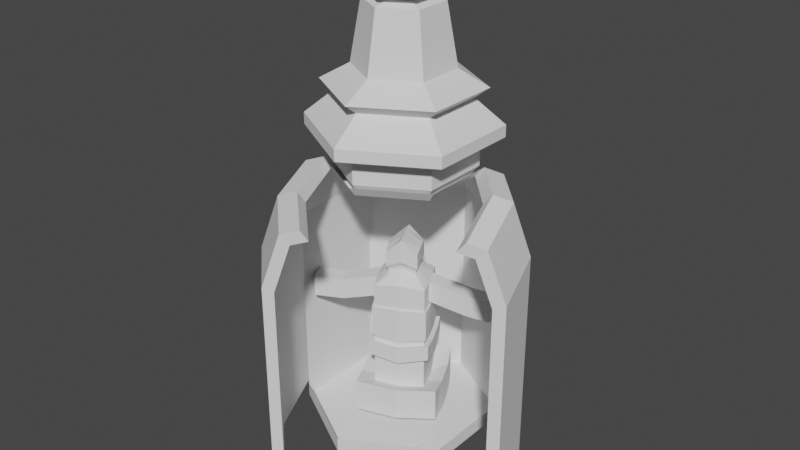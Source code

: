 # Source: minitemplo_aberto.blend  (saved by Blender 3.2.14; exported with 4.5.12 LTS)
import bpy
from mathutils import Matrix  # noqa: F401  (used for matrix-valued properties, if any)

bpy.ops.wm.read_factory_settings(use_empty=True)
scene = bpy.context.scene
scene.name = 'Scene'

# ---- collections
col_collection = bpy.data.collections.new('Collection'); scene.collection.children.link(col_collection)

# ---- world
world_world = bpy.data.worlds.new('World'); scene.world = world_world
world_world.use_nodes = True; world_world.node_tree.nodes.clear()
_N = world_world.node_tree.nodes; _L = world_world.node_tree.links
n0 = _N.new('ShaderNodeOutputWorld'); n0.name = 'World Output'; n0.location = (300, 300)
n1 = _N.new('ShaderNodeBackground'); n1.name = 'Background'; n1.location = (10, 300)
n1.inputs[0].default_value = (0.05088, 0.05088, 0.05088, 1.0)
_L.new(n1.outputs[0], n0.inputs[0])
n0.is_active_output = True
world_world.color = (0.05088, 0.05088, 0.05088)
world_world.use_sun_shadow = False
world_world.sun_shadow_jitter_overblur = 0.0

# ---- meshes
me_cylinder = bpy.data.meshes.new('Cylinder')
me_cylinder.from_pydata([(0.866, 0.5, 1.0), (-0.866, -0.5, 1.0), (0.729, 0.4209, 1.474), (-0.729, -0.4209, 1.474), (-3.145e-09, 0.8417, 1.806), (0.729, 0.4209, 1.806), (0.729, -0.4209, 1.806), (-7.673e-08, -0.8417, 1.806), (-0.729, -0.4209, 1.806), (-0.729, 0.4209, 1.806), (-3.145e-09, 0.8417, 1.912), (0.729, 0.4209, 1.912), (0.729, -0.4209, 1.912), (-7.673e-08, -0.8417, 1.912), (-0.729, -0.4209, 1.912), (-0.729, 0.4209, 1.912), (-8.363e-09, 0.5791, 2.129), (0.5015, 0.2896, 2.129), (0.5015, -0.2896, 2.129), (-5.899e-08, -0.5791, 2.129), (-0.5015, -0.2896, 2.129), (-0.5015, 0.2896, 2.129), (-1.304e-08, 0.3438, 2.914), (0.2977, 0.1719, 2.914), (0.2977, -0.1719, 2.914), (-4.309e-08, -0.3438, 2.914), (-0.2977, -0.1719, 2.914), (-0.2977, 0.1719, 2.914), (-0.5518, 0.3186, 1.536), (-3.587e-09, 0.6372, 1.536), (-5.929e-08, -0.6372, 1.536), (-0.5518, -0.3186, 1.536), (0.5518, 0.3186, 1.536), (0.5518, -0.3186, 1.536), (-0.5518, 0.3186, 1.719), (-5.929e-08, -0.6372, 1.719), (0.5518, 0.3186, 1.719), (-3.587e-09, 0.6372, 1.719), (-0.5518, -0.3186, 1.719), (0.5518, -0.3186, 1.719), (-0.6088, -0.3515, 2.222), (-0.6088, 0.3515, 2.222), (0.6088, -0.3515, 2.222), (-6.887e-08, -0.7029, 2.222), (-7.416e-09, 0.7029, 2.222), (0.6088, 0.3515, 2.222), (-0.3819, -0.2205, 2.37), (0.3819, -0.2205, 2.37), (-7.814e-09, 0.441, 2.37), (-0.3819, 0.2205, 2.37), (-4.637e-08, -0.441, 2.37), (0.3819, 0.2205, 2.37), (0.3645, -0.6313, 1.806), (0.3645, -0.6313, 1.912), (0.2508, -0.4343, 2.129), (0.1489, -0.2578, 2.914), (0.2759, -0.4779, 1.536), (0.2759, -0.4779, 1.719), (0.3044, -0.5272, 2.222), (0.191, -0.3308, 2.37), (0.4076, -0.6064, 1.806), (0.4076, -0.6064, 1.912), (0.2804, -0.4172, 2.129), (0.1665, -0.2477, 2.914), (0.3086, -0.4591, 1.536), (0.3086, -0.4591, 1.719), (0.3404, -0.5064, 2.222), (0.2136, -0.3177, 2.37), (0.2299, -0.5045, 1.536), (0.2299, -0.5045, 1.719), (0.2536, -0.5565, 2.222), (0.1591, -0.3491, 2.37), (0.3037, -0.6664, 1.806), (0.3037, -0.6664, 1.912), (0.209, -0.4585, 2.129), (0.124, -0.2721, 2.914), (-1.304e-08, 0.3438, 3.097), (0.2977, 0.1719, 3.097), (0.2977, -0.1719, 3.097), (-4.309e-08, -0.3438, 3.097), (-0.2977, -0.1719, 3.097), (-0.2977, 0.1719, 3.097), (0.1489, -0.2578, 3.097), (0.1665, -0.2477, 3.097), (0.124, -0.2721, 3.097), (0.02511, 0.1225, 2.956), (0.1697, 0.03901, 2.956), (-0.1194, -0.1279, 2.956), (-0.1194, 0.03901, 2.956), (0.1059, -0.1647, 2.956), (0.09739, -0.1696, 2.956), (0.1697, -0.1279, 2.956), (0.08534, -0.1766, 2.956), (0.02511, -0.2114, 2.956), (0.01255, 0.09808, 3.355), (0.0867, 0.05527, 3.355), (0.0867, -0.03035, 3.355), (0.01255, -0.07315, 3.355), (-0.06159, -0.03035, 3.355), (-0.06159, 0.05527, 3.355), (0.04963, -0.05175, 3.355), (0.05401, -0.04922, 3.355), (0.04345, -0.05532, 3.355), (-0.0005964, -0.2447, 3.226), (-0.2284, -0.1131, 3.226), (-0.0005964, 0.2815, 3.226), (0.2272, 0.1499, 3.226), (0.1268, -0.1711, 3.226), (0.1133, -0.1789, 3.226), (-0.2284, 0.1499, 3.226), (0.2272, -0.1131, 3.226), (0.09434, -0.1899, 3.226), (0.02913, 0.2511, 3.016), (-0.2321, -0.2015, 3.016), (0.1752, -0.268, 3.016), (0.02913, -0.3523, 3.016), (0.2904, 0.1002, 3.016), (-0.2321, 0.1002, 3.016), (0.1598, -0.2769, 3.016), (0.2904, -0.2015, 3.016), (0.138, -0.2894, 3.016), (0.729, 0.3705, 1.806), (0.729, 0.3705, 1.912), (0.5015, 0.2549, 2.129), (0.2977, 0.1513, 2.914), (0.5518, 0.2805, 1.536), (0.5518, 0.2805, 1.719), (0.6088, 0.3094, 2.222), (0.3819, 0.1941, 2.37), (0.1697, 0.02903, 2.956), (-0.729, 0.3766, 1.806), (-0.729, 0.3766, 1.912), (-0.5015, 0.2591, 2.129), (-0.2977, 0.1538, 2.914), (-0.5518, 0.2851, 1.536), (-0.5518, 0.2851, 1.719), (-0.6088, 0.3145, 2.222), (-0.3819, 0.1973, 2.37), (-0.1194, 0.03024, 2.956), (-0.5871, -0.339, 1.523), (0.5871, -0.339, 1.523), (-6.276e-08, -0.6779, 1.523), (0.5871, 0.339, 1.523), (0.2926, -0.5106, 1.526), (0.3283, -0.4884, 1.523), (0.2446, -0.5367, 1.523), (0.5871, 0.2984, 1.523), (-0.681, -0.4486, 1.806), (-0.681, -0.4486, 1.912), (-0.4685, -0.3086, 2.129), (-0.2781, -0.1832, 2.914), (-0.5155, -0.3396, 1.536), (-0.5155, -0.3396, 1.719), (-0.5687, -0.3746, 2.222), (-0.3568, -0.235, 2.37), (-0.1099, -0.1334, 2.956), (-0.5484, -0.3613, 1.523), (-0.007654, 0.9006, -0.834), (-0.007654, 0.9006, 0.9628), (0.7704, 0.4514, -0.834), (0.7704, 0.4514, 0.9628), (0.7704, -0.447, -0.834), (-0.007654, -0.8962, -0.834), (-0.7857, -0.447, -0.834), (-0.7857, -0.447, 0.9628), (-0.7857, 0.4514, -0.834), (-0.7857, 0.4514, 0.9628), (-0.007654, 0.7584, 1.389), (0.6472, 0.3803, 1.389), (-0.6625, -0.3759, 1.389), (-0.6625, 0.3803, 1.389), (-0.5034, 0.2884, 1.444), (-0.007654, 0.5747, 1.444), (-0.007654, -0.5703, 1.444), (-0.5034, -0.284, 1.444), (0.4881, 0.2884, 1.444), (0.4881, -0.284, 1.444), (0.3772, -0.6813, -0.8377), (0.2402, -0.4271, 1.444), (0.4274, -0.645, -0.834), (0.2696, -0.4102, 1.444), (0.3165, -0.709, -0.834), (0.1989, -0.451, 1.444), (0.7704, 0.3977, -0.834), (0.4881, 0.2542, 1.444), (-0.7857, 0.4042, -0.834), (-0.7857, 0.4042, 0.9628), (-0.6625, 0.3406, 1.389), (-0.5034, 0.2584, 1.444), (-0.007654, 0.6112, 1.433), (-0.5351, -0.3023, 1.433), (0.5198, -0.3023, 1.433), (-0.5351, 0.3067, 1.433), (-0.007654, -0.6068, 1.433), (0.5198, 0.3067, 1.433), (0.2552, -0.4565, 1.435), (0.2873, -0.4365, 1.433), (0.2121, -0.4799, 1.433), (0.5198, 0.2703, 1.433), (-0.5351, 0.2747, 1.433), (-0.007654, 0.9006, -0.7926), (0.7704, 0.4514, -0.7926), (-0.7857, -0.447, -0.7926), (-0.7857, 0.4514, -0.7926), (-0.7857, 0.4042, -0.7926), (-0.7345, -0.4766, -0.834), (-0.4708, -0.3029, 1.444), (-0.5004, -0.3223, 1.433), (1.431, -0.5006, 0.8924), (-0.08657, -1.596, 0.9857), (1.293, -0.5797, 1.366), (0.05051, -1.516, 1.46), (0.1924, -1.435, 1.509), (1.152, -0.6616, 1.416), (1.431, -0.5006, -1.061), (-0.08657, -1.596, -0.9682), (1.335, -0.5492, 0.8552), (-0.006218, -1.543, 0.9484), (1.212, -0.6203, 1.281), (0.1169, -1.471, 1.374), (0.2444, -1.398, 1.419), (1.084, -0.6939, 1.325), (1.335, -0.5492, -0.9002), (-0.006218, -1.543, -0.8069), (0.9145, -0.1252, 1.46), (0.9819, -0.09292, 1.55), (1.261, 0.06813, 1.027), (1.124, -0.01101, 1.501), (1.165, 0.01952, 0.9898), (1.165, 0.01952, -0.7655), (1.261, 0.06813, -0.9268), (1.042, -0.05158, 1.416), (-0.5723, -1.127, 0.9848), (-0.4352, -1.048, 1.459), (-0.3688, -1.003, 1.373), (-0.2413, -0.9297, 1.418), (-0.4919, -1.074, 0.9475), (-0.2933, -0.9663, 1.508), (-0.4919, -1.074, -0.8078), (-0.5723, -1.127, -0.9691), (-0.007654, 0.9006, -0.9622), (0.7704, 0.4514, -0.9622), (0.7704, -0.447, -0.9622), (-0.007654, -0.8962, -0.9622), (-0.7857, -0.447, -0.9622), (-0.7857, 0.4514, -0.9622), (0.3772, -0.6813, -0.9659), (0.4274, -0.645, -0.9622), (0.3165, -0.709, -0.9622), (0.7704, 0.3977, -0.9622), (-0.7857, 0.4042, -0.9622), (-0.7345, -0.4766, -0.9622)], [], [(229, 228, 216, 222), (30, 151, 206, 173), (234, 236, 217, 219), (68, 30, 173, 182), (37, 34, 9, 4), (32, 125, 184, 175), (130, 8, 14, 131), (152, 35, 7, 147), (126, 36, 5, 121), (135, 38, 8, 130), (65, 39, 6, 60), (36, 37, 4, 5), (10, 15, 21, 16), (60, 6, 12, 61), (5, 4, 10, 11), (4, 9, 15, 10), (147, 7, 13, 148), (121, 5, 11, 122), (137, 46, 26, 133), (148, 13, 19, 149), (122, 11, 17, 123), (131, 14, 20, 132), (61, 12, 18, 62), (11, 10, 16, 17), (116, 112, 76, 77), (67, 47, 24, 63), (51, 48, 22, 23), (48, 49, 27, 22), (154, 50, 25, 150), (128, 51, 23, 124), (29, 32, 175, 172), (227, 226, 208, 210), (144, 140, 191, 196), (32, 29, 37, 36), (64, 33, 39, 65), (134, 31, 38, 135), (125, 32, 36, 126), (151, 30, 35, 152), (29, 28, 34, 37), (123, 17, 45, 127), (149, 19, 43, 153), (16, 21, 41, 44), (17, 16, 44, 45), (62, 18, 42, 66), (132, 20, 40, 136), (127, 45, 51, 128), (153, 43, 50, 154), (44, 41, 49, 48), (45, 44, 48, 51), (66, 42, 47, 67), (136, 40, 46, 137), (70, 58, 59, 71), (74, 54, 58, 70), (68, 56, 57, 69), (33, 64, 180, 176), (71, 59, 55, 75), (73, 53, 54, 74), (72, 52, 53, 73), (69, 57, 52, 72), (58, 66, 67, 59), (54, 62, 66, 58), (56, 64, 65, 57), (146, 142, 194, 198), (59, 67, 63, 55), (53, 61, 62, 54), (52, 60, 61, 53), (57, 65, 60, 52), (35, 69, 72, 7), (7, 72, 73, 13), (13, 73, 74, 19), (50, 71, 75, 25), (235, 234, 219, 220), (30, 68, 69, 35), (19, 74, 70, 43), (43, 70, 71, 50), (104, 103, 97, 98), (117, 113, 80, 81), (118, 114, 83, 82), (119, 116, 77, 78), (120, 118, 82, 84), (112, 117, 81, 76), (114, 119, 78, 83), (113, 115, 79, 80), (115, 120, 84, 79), (25, 75, 92, 93), (150, 25, 93, 155), (63, 24, 91, 89), (22, 27, 88, 85), (75, 55, 90, 92), (124, 23, 86, 129), (55, 63, 89, 90), (133, 26, 87, 138), (23, 22, 85, 86), (95, 94, 99, 98, 97, 102, 100, 101, 96), (106, 105, 94, 95), (108, 107, 101, 100), (109, 104, 98, 99), (110, 106, 95, 96), (103, 111, 102, 97), (105, 109, 99, 94), (107, 110, 96, 101), (111, 108, 100, 102), (84, 82, 108, 111), (83, 78, 110, 107), (76, 81, 109, 105), (79, 84, 111, 103), (78, 77, 106, 110), (81, 80, 104, 109), (82, 83, 107, 108), (77, 76, 105, 106), (80, 79, 103, 104), (93, 92, 120, 115), (87, 155, 93, 115, 113), (89, 91, 119, 114), (85, 88, 117, 112), (92, 90, 118, 120), (91, 129, 86, 116, 119), (90, 89, 114, 118), (88, 138, 87, 113, 117), (86, 85, 112, 116), (120, 118, 114, 119, 116, 112, 117, 113, 115), (24, 124, 129, 91), (42, 127, 128, 47), (18, 123, 127, 42), (33, 125, 126, 39), (56, 68, 182, 178), (47, 128, 124, 24), (12, 122, 123, 18), (6, 121, 122, 12), (39, 126, 121, 6), (27, 133, 138, 88), (41, 136, 137, 49), (21, 132, 136, 41), (28, 134, 135, 34), (15, 131, 132, 21), (49, 137, 133, 27), (34, 135, 130, 9), (9, 130, 131, 15), (224, 225, 213, 221), (139, 156, 207, 190), (31, 134, 188, 174), (145, 143, 195, 197), (64, 56, 178, 180), (156, 141, 193, 207), (143, 144, 196, 195), (26, 150, 155, 87), (40, 153, 154, 46), (20, 149, 153, 40), (31, 151, 152, 38), (141, 145, 197, 193), (46, 154, 150, 26), (14, 148, 149, 20), (8, 147, 148, 14), (38, 152, 147, 8), (200, 158, 160, 201), (186, 164, 169, 187), (204, 186, 166, 203), (203, 166, 158, 200), (163, 185, 250, 244), (160, 158, 167, 168), (158, 166, 170, 167), (194, 189, 172, 175), (196, 191, 176, 180), (199, 190, 174, 188), (198, 194, 175, 184), (207, 193, 173, 206), (189, 192, 171, 172), (197, 195, 178, 182), (195, 196, 180, 178), (193, 197, 182, 173), (191, 198, 184, 176), (192, 199, 188, 171), (202, 164, 186, 204), (166, 186, 187, 170), (170, 187, 199, 192), (167, 170, 192, 189), (187, 169, 190, 199), (168, 167, 189, 194), (163, 202, 204, 185), (165, 203, 200, 157), (185, 204, 203, 165), (157, 200, 201, 159), (190, 207, 206, 174), (134, 28, 171, 188), (232, 233, 211, 209), (125, 33, 176, 184), (151, 31, 174, 206), (140, 146, 198, 191), (28, 29, 172, 171), (208, 214, 222, 216), (213, 210, 218, 221), (210, 208, 216, 218), (209, 211, 219, 217), (211, 212, 220, 219), (215, 209, 217, 223), (237, 235, 220, 212), (226, 230, 214, 208), (231, 224, 221, 218), (236, 238, 223, 217), (225, 227, 210, 213), (239, 232, 209, 215), (230, 229, 222, 214), (233, 237, 212, 211), (238, 239, 215, 223), (228, 231, 218, 216), (160, 168, 231, 228), (142, 2, 227, 225), (168, 194, 224, 231), (228, 226, 0, 160), (194, 142, 225, 224), (2, 0, 226, 227), (201, 160, 228, 229), (236, 232, 239, 238), (3, 139, 237, 233), (232, 236, 164, 1), (164, 202, 238, 236), (139, 190, 235, 237), (1, 3, 233, 232), (190, 169, 234, 235), (169, 164, 236, 234), (2, 142, 194, 168), (2, 168, 160, 0), (190, 139, 3, 169), (1, 164, 169, 3), (226, 228, 229, 230), (240, 241, 249, 242, 247, 246, 248, 243, 251, 244, 250, 245), (159, 183, 249, 241), (205, 163, 244, 251), (177, 181, 248, 246), (161, 179, 247, 242), (157, 159, 241, 240), (179, 177, 246, 247), (183, 161, 242, 249), (165, 157, 240, 245), (162, 205, 251, 243), (185, 165, 245, 250), (181, 162, 243, 248)])
_uv = me_cylinder.uv_layers.new(name='UVMap')
_uv.uv.foreach_set('vector', [0.8431, 0.5518, 0.8431, 0.9907, 0.8431, 0.9907, 0.8431, 0.5518, 0.5, 1.0, 0.3443, 1.0, 0.3476, 1.0, 0.4918, 1.0, 0.323, 1.0, 0.3245, 0.9907, 0.3245, 0.9907, 0.323, 1.0, 0.5694, 1.0, 0.5, 1.0, 0.4918, 1.0, 0.5681, 1.0, -8.941e-08, 1.0, 0.1667, 1.0, 0.1667, 1.0, -8.941e-08, 1.0, 0.8333, 1.0, 0.8234, 1.0, 0.8193, 1.0, 0.8411, 1.0, 0.1754, 1.0, 0.3333, 1.0, 0.3333, 1.0, 0.1754, 1.0, 0.3443, 1.0, 0.5, 1.0, 0.5, 1.0, 0.3443, 1.0, 0.8234, 1.0, 0.8333, 1.0, 0.8333, 1.0, 0.8234, 1.0, 0.1754, 1.0, 0.3333, 1.0, 0.3333, 1.0, 0.1754, 1.0, 0.5932, 1.0, 0.6667, 1.0, 0.6667, 1.0, 0.5932, 1.0, 0.8333, 1.0, 1.0, 1.0, 1.0, 1.0, 0.8333, 1.0, -8.941e-08, 1.0, 0.1667, 1.0, 0.1667, 1.0, -8.941e-08, 1.0, 0.5932, 1.0, 0.6667, 1.0, 0.6667, 1.0, 0.5932, 1.0, 0.8333, 1.0, 1.0, 1.0, 1.0, 1.0, 0.8333, 1.0, -8.941e-08, 1.0, 0.1667, 1.0, 0.1667, 1.0, -8.941e-08, 1.0, 0.3443, 1.0, 0.5, 1.0, 0.5, 1.0, 0.3443, 1.0, 0.8234, 1.0, 0.8333, 1.0, 0.8333, 1.0, 0.8234, 1.0, 0.1754, 1.0, 0.3333, 1.0, 0.3333, 1.0, 0.1754, 1.0, 0.3443, 1.0, 0.5, 1.0, 0.5, 1.0, 0.3443, 1.0, 0.8234, 1.0, 0.8333, 1.0, 0.8333, 1.0, 0.8234, 1.0, 0.1754, 1.0, 0.3333, 1.0, 0.3333, 1.0, 0.1754, 1.0, 0.5932, 1.0, 0.6667, 1.0, 0.6667, 1.0, 0.5932, 1.0, 0.8333, 1.0, 1.0, 1.0, 1.0, 1.0, 0.8333, 1.0, 0.8333, 1.0, 1.0, 1.0, 1.0, 1.0, 0.8333, 1.0, 0.5932, 1.0, 0.6667, 1.0, 0.6667, 1.0, 0.5932, 1.0, 0.8333, 1.0, 1.0, 1.0, 1.0, 1.0, 0.8333, 1.0, -8.941e-08, 1.0, 0.1667, 1.0, 0.1667, 1.0, -8.941e-08, 1.0, 0.3443, 1.0, 0.5, 1.0, 0.5, 1.0, 0.3443, 1.0, 0.8234, 1.0, 0.8333, 1.0, 0.8333, 1.0, 0.8234, 1.0, 1.0, 1.0, 0.8333, 1.0, 0.8411, 1.0, 0.9963, 1.0, 0.0, 0.0, 0.0, 0.0, 0.0, 0.0, 0.0, 0.0, 0.5932, 1.0, 0.6667, 1.0, 0.6609, 1.0, 0.5923, 1.0, 0.8333, 1.0, 1.0, 1.0, 1.0, 1.0, 0.8333, 1.0, 0.5932, 1.0, 0.6667, 1.0, 0.6667, 1.0, 0.5932, 1.0, 0.1754, 1.0, 0.3333, 1.0, 0.3333, 1.0, 0.1754, 1.0, 0.8234, 1.0, 0.8333, 1.0, 0.8333, 1.0, 0.8234, 1.0, 0.3443, 1.0, 0.5, 1.0, 0.5, 1.0, 0.3443, 1.0, -8.941e-08, 1.0, 0.1667, 1.0, 0.1667, 1.0, -8.941e-08, 1.0, 0.8234, 1.0, 0.8333, 1.0, 0.8333, 1.0, 0.8234, 1.0, 0.3443, 1.0, 0.5, 1.0, 0.5, 1.0, 0.3443, 1.0, -8.941e-08, 1.0, 0.1667, 1.0, 0.1667, 1.0, -8.941e-08, 1.0, 0.8333, 1.0, 1.0, 1.0, 1.0, 1.0, 0.8333, 1.0, 0.5932, 1.0, 0.6667, 1.0, 0.6667, 1.0, 0.5932, 1.0, 0.1754, 1.0, 0.3333, 1.0, 0.3333, 1.0, 0.1754, 1.0, 0.8234, 1.0, 0.8333, 1.0, 0.8333, 1.0, 0.8234, 1.0, 0.3443, 1.0, 0.5, 1.0, 0.5, 1.0, 0.3443, 1.0, -8.941e-08, 1.0, 0.1667, 1.0, 0.1667, 1.0, -8.941e-08, 1.0, 0.8333, 1.0, 1.0, 1.0, 1.0, 1.0, 0.8333, 1.0, 0.5932, 1.0, 0.6667, 1.0, 0.6667, 1.0, 0.5932, 1.0, 0.1754, 1.0, 0.3333, 1.0, 0.3333, 1.0, 0.1754, 1.0, 0.5694, 1.0, 0.5833, 1.0, 0.5833, 1.0, 0.5694, 1.0, 0.5694, 1.0, 0.5833, 1.0, 0.5833, 1.0, 0.5694, 1.0, 0.5694, 1.0, 0.5833, 1.0, 0.5833, 1.0, 0.5694, 1.0, 0.6667, 1.0, 0.5932, 1.0, 0.5917, 1.0, 0.6599, 1.0, 0.5694, 1.0, 0.5833, 1.0, 0.5833, 1.0, 0.5694, 1.0, 0.5694, 1.0, 0.5833, 1.0, 0.5833, 1.0, 0.5694, 1.0, 0.5694, 1.0, 0.5833, 1.0, 0.5833, 1.0, 0.5694, 1.0, 0.5694, 1.0, 0.5833, 1.0, 0.5833, 1.0, 0.5694, 1.0, 0.5833, 1.0, 0.5932, 1.0, 0.5932, 1.0, 0.5833, 1.0, 0.5833, 1.0, 0.5932, 1.0, 0.5932, 1.0, 0.5833, 1.0, 0.5833, 1.0, 0.5932, 1.0, 0.5932, 1.0, 0.5833, 1.0, 0.8234, 1.0, 0.8333, 1.0, 0.8401, 1.0, 0.8203, 1.0, 0.5833, 1.0, 0.5932, 1.0, 0.5932, 1.0, 0.5833, 1.0, 0.5833, 1.0, 0.5932, 1.0, 0.5932, 1.0, 0.5833, 1.0, 0.5833, 1.0, 0.5932, 1.0, 0.5932, 1.0, 0.5833, 1.0, 0.5833, 1.0, 0.5932, 1.0, 0.5932, 1.0, 0.5833, 1.0, 0.5, 1.0, 0.5694, 1.0, 0.5694, 1.0, 0.5, 1.0, 0.5, 1.0, 0.5694, 1.0, 0.5694, 1.0, 0.5, 1.0, 0.5, 1.0, 0.5694, 1.0, 0.5694, 1.0, 0.5, 1.0, 0.5, 1.0, 0.5694, 1.0, 0.5694, 1.0, 0.5, 1.0, 0.3268, 1.0, 0.323, 1.0, 0.323, 1.0, 0.3268, 1.0, 0.5, 1.0, 0.5694, 1.0, 0.5694, 1.0, 0.5, 1.0, 0.5, 1.0, 0.5694, 1.0, 0.5694, 1.0, 0.5, 1.0, 0.5, 1.0, 0.5694, 1.0, 0.5694, 1.0, 0.5, 1.0, 0.3333, 1.0, 0.5, 1.0, 0.5, 1.0, 0.3333, 1.0, 0.1667, 1.0, 0.3333, 1.0, 0.3333, 1.0, 0.1667, 1.0, 0.5833, 1.0, 0.5932, 1.0, 0.5932, 1.0, 0.5833, 1.0, 0.6667, 1.0, 0.8333, 1.0, 0.8333, 1.0, 0.6667, 1.0, 0.5694, 1.0, 0.5833, 1.0, 0.5833, 1.0, 0.5694, 1.0, -8.941e-08, 1.0, 0.1667, 1.0, 0.1667, 1.0, -8.941e-08, 1.0, 0.5932, 1.0, 0.6667, 1.0, 0.6667, 1.0, 0.5932, 1.0, 0.3333, 1.0, 0.5, 1.0, 0.5, 1.0, 0.3333, 1.0, 0.5, 1.0, 0.5694, 1.0, 0.5694, 1.0, 0.5, 1.0, 0.5, 1.0, 0.5694, 1.0, 0.5694, 1.0, 0.5, 1.0, 0.3443, 1.0, 0.5, 1.0, 0.5, 1.0, 0.3443, 1.0, 0.5932, 1.0, 0.6667, 1.0, 0.6667, 1.0, 0.5932, 1.0, -8.941e-08, 1.0, 0.1667, 1.0, 0.1667, 1.0, -8.941e-08, 1.0, 0.5694, 1.0, 0.5833, 1.0, 0.5833, 1.0, 0.5694, 1.0, 0.8234, 1.0, 0.8333, 1.0, 0.8333, 1.0, 0.8234, 1.0, 0.5833, 1.0, 0.5932, 1.0, 0.5932, 1.0, 0.5833, 1.0, 0.1754, 1.0, 0.3333, 1.0, 0.3333, 1.0, 0.1754, 1.0, 0.8333, 1.0, 1.0, 1.0, 1.0, 1.0, 0.8333, 1.0, 0.4578, 0.37, 0.25, 0.49, 0.04215, 0.37, 0.04215, 0.13, 0.25, 0.01, 0.3366, 0.06, 0.3539, 0.07, 0.3662, 0.0771, 0.4578, 0.13, 0.8333, 1.0, 1.0, 1.0, 1.0, 1.0, 0.8333, 1.0, 0.5833, 1.0, 0.5932, 1.0, 0.5932, 1.0, 0.5833, 1.0, 0.1667, 1.0, 0.3333, 1.0, 0.3333, 1.0, 0.1667, 1.0, 0.6667, 1.0, 0.8333, 1.0, 0.8333, 1.0, 0.6667, 1.0, 0.5, 1.0, 0.5694, 1.0, 0.5694, 1.0, 0.5, 1.0, -8.941e-08, 1.0, 0.1667, 1.0, 0.1667, 1.0, -8.941e-08, 1.0, 0.5932, 1.0, 0.6667, 1.0, 0.6667, 1.0, 0.5932, 1.0, 0.5694, 1.0, 0.5833, 1.0, 0.5833, 1.0, 0.5694, 1.0, 0.5694, 1.0, 0.5833, 1.0, 0.5833, 1.0, 0.5694, 1.0, 0.5932, 1.0, 0.6667, 1.0, 0.6667, 1.0, 0.5932, 1.0, -8.941e-08, 1.0, 0.1667, 1.0, 0.1667, 1.0, -8.941e-08, 1.0, 0.5, 1.0, 0.5694, 1.0, 0.5694, 1.0, 0.5, 1.0, 0.6667, 1.0, 0.8333, 1.0, 0.8333, 1.0, 0.6667, 1.0, 0.1667, 1.0, 0.3333, 1.0, 0.3333, 1.0, 0.1667, 1.0, 0.5833, 1.0, 0.5932, 1.0, 0.5932, 1.0, 0.5833, 1.0, 0.8333, 1.0, 1.0, 1.0, 1.0, 1.0, 0.8333, 1.0, 0.3333, 1.0, 0.5, 1.0, 0.5, 1.0, 0.3333, 1.0, 0.5, 1.0, 0.5694, 1.0, 0.5694, 1.0, 0.5, 1.0, 0.3333, 1.0, 0.3443, 1.0, 0.5, 1.0, 0.5, 1.0, 0.3333, 1.0, 0.5932, 1.0, 0.6667, 1.0, 0.6667, 1.0, 0.5932, 1.0, -8.941e-08, 1.0, 0.1667, 1.0, 0.1667, 1.0, -8.941e-08, 1.0, 0.5694, 1.0, 0.5833, 1.0, 0.5833, 1.0, 0.5694, 1.0, 0.6667, 1.0, 0.8234, 1.0, 0.8333, 1.0, 0.8333, 1.0, 0.6667, 1.0, 0.5833, 1.0, 0.5932, 1.0, 0.5932, 1.0, 0.5833, 1.0, 0.1667, 1.0, 0.1754, 1.0, 0.3333, 1.0, 0.3333, 1.0, 0.1667, 1.0, 0.8333, 1.0, 1.0, 1.0, 1.0, 1.0, 0.8333, 1.0, 0.0, 0.0, 0.0, 0.0, 0.0, 0.0, 0.0, 0.0, 0.0, 0.0, 0.0, 0.0, 0.0, 0.0, 0.0, 0.0, 0.0, 0.0, 0.6667, 1.0, 0.8234, 1.0, 0.8234, 1.0, 0.6667, 1.0, 0.6667, 1.0, 0.8234, 1.0, 0.8234, 1.0, 0.6667, 1.0, 0.6667, 1.0, 0.8234, 1.0, 0.8234, 1.0, 0.6667, 1.0, 0.6667, 1.0, 0.8234, 1.0, 0.8234, 1.0, 0.6667, 1.0, 0.5833, 1.0, 0.5694, 1.0, 0.5681, 1.0, 0.583, 1.0, 0.6667, 1.0, 0.8234, 1.0, 0.8234, 1.0, 0.6667, 1.0, 0.6667, 1.0, 0.8234, 1.0, 0.8234, 1.0, 0.6667, 1.0, 0.6667, 1.0, 0.8234, 1.0, 0.8234, 1.0, 0.6667, 1.0, 0.6667, 1.0, 0.8234, 1.0, 0.8234, 1.0, 0.6667, 1.0, 0.1667, 1.0, 0.1754, 1.0, 0.1754, 1.0, 0.1667, 1.0, 0.1667, 1.0, 0.1754, 1.0, 0.1754, 1.0, 0.1667, 1.0, 0.1667, 1.0, 0.1754, 1.0, 0.1754, 1.0, 0.1667, 1.0, 0.1667, 1.0, 0.1754, 1.0, 0.1754, 1.0, 0.1667, 1.0, 0.1667, 1.0, 0.1754, 1.0, 0.1754, 1.0, 0.1667, 1.0, 0.1667, 1.0, 0.1754, 1.0, 0.1754, 1.0, 0.1667, 1.0, 0.1667, 1.0, 0.1754, 1.0, 0.1754, 1.0, 0.1667, 1.0, 0.1667, 1.0, 0.1754, 1.0, 0.1754, 1.0, 0.1667, 1.0, 0.8401, 1.0, 0.8333, 1.0, 0.8333, 1.0, 0.8401, 1.0, 0.3333, 1.0, 0.3443, 1.0, 0.347, 1.0, 0.3268, 1.0, 0.3333, 1.0, 0.1754, 1.0, 0.1808, 1.0, 0.3261, 1.0, 0.5694, 1.0, 0.5833, 1.0, 0.5808, 1.0, 0.5688, 1.0, 0.5932, 1.0, 0.5833, 1.0, 0.583, 1.0, 0.5917, 1.0, 0.3443, 1.0, 0.5, 1.0, 0.4927, 1.0, 0.347, 1.0, 0.5833, 1.0, 0.5932, 1.0, 0.5923, 1.0, 0.5808, 1.0, 0.3333, 1.0, 0.3443, 1.0, 0.3443, 1.0, 0.3333, 1.0, 0.3333, 1.0, 0.3443, 1.0, 0.3443, 1.0, 0.3333, 1.0, 0.3333, 1.0, 0.3443, 1.0, 0.3443, 1.0, 0.3333, 1.0, 0.3333, 1.0, 0.3443, 1.0, 0.3443, 1.0, 0.3333, 1.0, 0.5, 1.0, 0.5694, 1.0, 0.5688, 1.0, 0.4927, 1.0, 0.3333, 1.0, 0.3443, 1.0, 0.3443, 1.0, 0.3333, 1.0, 0.3333, 1.0, 0.3443, 1.0, 0.3443, 1.0, 0.3333, 1.0, 0.3333, 1.0, 0.3443, 1.0, 0.3443, 1.0, 0.3333, 1.0, 0.3333, 1.0, 0.3443, 1.0, 0.3443, 1.0, 0.3333, 1.0, 0.9928, 0.5518, 0.9927, 0.9951, 0.8431, 0.9907, 0.8431, 0.5518, 0.1826, 0.9907, 0.3245, 0.9907, 0.323, 1.0, 0.1839, 1.0, 0.1826, 0.5518, 0.1826, 0.9907, 0.1748, 0.9907, 0.1748, 0.5518, 0.1748, 0.5518, 0.1748, 0.9907, 0.009389, 0.9907, 0.009389, 0.5518, 0.3245, 0.5415, 0.1826, 0.5415, 0.1826, 0.5415, 0.3245, 0.5415, 0.8431, 0.9907, 0.9927, 0.9951, 0.9939, 1.0, 0.8446, 1.0, 0.009389, 0.9907, 0.1748, 0.9907, 0.1765, 1.0, 0.01094, 1.0, 0.8401, 1.0, 0.9961, 1.0, 0.9963, 1.0, 0.8411, 1.0, 0.5923, 1.0, 0.6609, 1.0, 0.6599, 1.0, 0.5917, 1.0, 0.1802, 1.0, 0.3268, 1.0, 0.3261, 1.0, 0.1808, 1.0, 0.8203, 1.0, 0.8401, 1.0, 0.8411, 1.0, 0.8193, 1.0, 0.347, 1.0, 0.4927, 1.0, 0.4918, 1.0, 0.3476, 1.0, 0.00717, 1.0, 0.1721, 1.0, 0.1725, 1.0, 0.00797, 1.0, 0.5688, 1.0, 0.5808, 1.0, 0.583, 1.0, 0.5681, 1.0, 0.5808, 1.0, 0.5923, 1.0, 0.5917, 1.0, 0.583, 1.0, 0.4927, 1.0, 0.5688, 1.0, 0.5681, 1.0, 0.4918, 1.0, 0.6609, 1.0, 0.8203, 1.0, 0.8193, 1.0, 0.6599, 1.0, 0.1721, 1.0, 0.1802, 1.0, 0.1808, 1.0, 0.1725, 1.0, 0.3245, 0.5518, 0.3245, 0.9907, 0.1826, 0.9907, 0.1826, 0.5518, 0.1748, 0.9907, 0.1826, 0.9907, 0.1839, 1.0, 0.1765, 1.0, 0.1765, 1.0, 0.1839, 1.0, 0.1802, 1.0, 0.1721, 1.0, 0.01094, 1.0, 0.1765, 1.0, 0.1721, 1.0, 0.00717, 1.0, 0.1839, 1.0, 0.323, 1.0, 0.3268, 1.0, 0.1802, 1.0, 0.8446, 1.0, 0.9939, 1.0, 0.9961, 1.0, 0.8401, 1.0, 0.3245, 0.5415, 0.3245, 0.5518, 0.1826, 0.5518, 0.1826, 0.5415, 0.1748, 0.5415, 0.1748, 0.5518, 0.009389, 0.5518, 0.009389, 0.5415, 0.1826, 0.5415, 0.1826, 0.5518, 0.1748, 0.5518, 0.1748, 0.5415, 0.9928, 0.5415, 0.9928, 0.5518, 0.8431, 0.5518, 0.8431, 0.5415, 0.3268, 1.0, 0.347, 1.0, 0.3476, 1.0, 0.3261, 1.0, 0.1754, 1.0, 0.1667, 1.0, 0.1725, 1.0, 0.1808, 1.0, 0.0, 0.0, 0.0, 0.0, 0.0, 0.0, 0.0, 0.0, 0.8234, 1.0, 0.6667, 1.0, 0.6599, 1.0, 0.8193, 1.0, 0.3443, 1.0, 0.3333, 1.0, 0.3261, 1.0, 0.3476, 1.0, 0.6667, 1.0, 0.8234, 1.0, 0.8203, 1.0, 0.6609, 1.0, 0.1667, 1.0, -8.941e-08, 1.0, 0.00797, 1.0, 0.1725, 1.0, 0.8333, 1.0, 0.8333, 0.5115, 0.8431, 0.5518, 0.8431, 0.9907, 0.8333, 1.0, 0.8333, 1.0, 0.8446, 1.0, 0.8401, 1.0, 0.8333, 1.0, 0.8333, 1.0, 0.8431, 0.9907, 0.8446, 1.0, 0.3333, 1.0, 0.3333, 1.0, 0.323, 1.0, 0.3245, 0.9907, 0.3333, 1.0, 0.3333, 1.0, 0.3268, 1.0, 0.323, 1.0, 0.3333, 0.5115, 0.3333, 1.0, 0.3245, 0.9907, 0.3245, 0.5518, 0.3333, 1.0, 0.3268, 1.0, 0.3268, 1.0, 0.3333, 1.0, 0.0, 0.0, 0.0, 0.0, 0.0, 0.0, 0.0, 0.0, 0.8446, 1.0, 0.8401, 1.0, 0.8401, 1.0, 0.8446, 1.0, 0.3245, 0.9907, 0.3245, 0.5518, 0.3245, 0.5518, 0.3245, 0.9907, 0.0, 0.0, 0.0, 0.0, 0.0, 0.0, 0.0, 0.0, 0.0, 0.0, 0.0, 0.0, 0.0, 0.0, 0.0, 0.0, 0.8333, 0.5115, 0.8431, 0.5518, 0.8431, 0.5518, 0.8333, 0.5115, 0.0, 0.0, 0.0, 0.0, 0.0, 0.0, 0.0, 0.0, 0.3245, 0.5518, 0.3333, 0.5115, 0.3333, 0.5115, 0.3245, 0.5518, 0.8431, 0.9907, 0.8446, 1.0, 0.8446, 1.0, 0.8431, 0.9907, 0.8431, 0.9907, 0.8446, 1.0, 0.8446, 1.0, 0.8431, 0.9907, 0.0, 0.0, 0.0, 0.0, 0.0, 0.0, 0.0, 0.0, 0.8446, 1.0, 0.8401, 1.0, 0.8401, 1.0, 0.8446, 1.0, 0.0, 0.0, 0.0, 0.0, 0.0, 0.0, 0.0, 0.0, 0.8401, 1.0, 0.8333, 1.0, 0.8333, 1.0, 0.8401, 1.0, 0.0, 0.0, 0.0, 0.0, 0.0, 0.0, 0.0, 0.0, 0.8431, 0.5518, 0.8431, 0.9907, 0.8431, 0.9907, 0.8431, 0.5518, 0.0, 0.0, 0.0, 0.0, 0.0, 0.0, 0.0, 0.0, 0.0, 0.0, 0.0, 0.0, 0.0, 0.0, 0.0, 0.0, 0.0, 0.0, 0.0, 0.0, 0.0, 0.0, 0.0, 0.0, 0.3245, 0.9907, 0.3245, 0.5518, 0.3245, 0.5518, 0.3245, 0.9907, 0.3333, 1.0, 0.3268, 1.0, 0.3268, 1.0, 0.3333, 1.0, 0.0, 0.0, 0.0, 0.0, 0.0, 0.0, 0.0, 0.0, 0.3268, 1.0, 0.323, 1.0, 0.323, 1.0, 0.3268, 1.0, 0.323, 1.0, 0.3245, 0.9907, 0.3245, 0.9907, 0.323, 1.0, 0.0, 0.0, 0.0, 0.0, 0.0, 0.0, 0.0, 0.0, 0.0, 0.0, 0.0, 0.0, 0.0, 0.0, 0.0, 0.0, 0.0, 0.0, 0.0, 0.0, 0.0, 0.0, 0.0, 0.0, 0.0, 0.0, 0.0, 0.0, 0.0, 0.0, 0.0, 0.0, 0.0, 0.0, 0.0, 0.0, 0.0, 0.0, 0.0, 0.0, 0.7482, 0.4661, 0.9349, 0.3583, 0.9349, 0.3454, 0.9349, 0.1427, 0.8528, 0.09571, 0.8409, 0.08724, 0.8262, 0.08029, 0.7482, 0.03492, 0.5737, 0.1356, 0.5614, 0.1427, 0.5614, 0.347, 0.5614, 0.3583, 0.9349, 0.3583, 0.9349, 0.3454, 0.9349, 0.3454, 0.9349, 0.3583, 0.5737, 0.1356, 0.5614, 0.1427, 0.5614, 0.1427, 0.5737, 0.1356, 0.8409, 0.08724, 0.8262, 0.08029, 0.8262, 0.08029, 0.8409, 0.08724, 0.9349, 0.1427, 0.8528, 0.09571, 0.8528, 0.09571, 0.9349, 0.1427, 0.9928, 0.5415, 0.8431, 0.5415, 0.8431, 0.5415, 0.9928, 0.5415, 0.8528, 0.09571, 0.8409, 0.08724, 0.8409, 0.08724, 0.8528, 0.09571, 0.9349, 0.3454, 0.9349, 0.1427, 0.9349, 0.1427, 0.9349, 0.3454, 0.1748, 0.5415, 0.009389, 0.5415, 0.009389, 0.5415, 0.1748, 0.5415, 0.7482, 0.03492, 0.5737, 0.1356, 0.5737, 0.1356, 0.7482, 0.03492, 0.1826, 0.5415, 0.1748, 0.5415, 0.1748, 0.5415, 0.1826, 0.5415, 0.8262, 0.08029, 0.7482, 0.03492, 0.7482, 0.03492, 0.8262, 0.08029])
me_cylinder.update()
me_cube_001 = bpy.data.meshes.new('Cube.001')
me_cube_001.from_pydata([(-0.8685, 0.03748, -1.562), (-0.8685, 0.03748, 0.3572), (-0.8685, 1.957, -1.562), (-0.8685, 1.957, 0.3572), (1.051, 0.03748, -1.562), (1.051, 0.03748, 0.3572), (1.051, 1.957, -1.562), (1.051, 1.957, 0.3572), (-0.8685, 0.03748, -2.965), (-0.8685, 1.957, -2.965), (1.051, 0.03748, -2.965), (1.051, 1.957, -2.965), (-0.4264, 0.488, 1.674), (-0.4264, 1.523, 1.674), (0.6086, 0.488, 1.674), (0.6086, 1.523, 1.674), (-0.5058, 0.4073, 2.556), (-0.5058, 1.601, 2.556), (0.6879, 0.4073, 2.556), (0.6879, 1.601, 2.556), (1.051, 1.957, 1.277), (1.051, 0.03748, 1.277), (-0.8685, 0.03748, 1.277), (-0.8685, 1.957, 1.277), (1.051, 0.03748, 0.4711), (-0.8685, 1.957, 0.4711), (1.051, 1.957, 0.4711), (-0.8685, 0.03748, 0.4711), (-0.9089, 1.404, -1.63), (-0.9089, 1.404, 0.3705), (1.091, 1.404, -1.63), (1.091, 1.404, 0.3705), (-0.9089, 1.404, -3.092), (1.091, 1.404, -3.092), (-0.4483, 1.225, 1.743), (0.6304, 1.225, 1.743), (-0.5309, 1.257, 2.662), (0.7131, 1.257, 2.662), (-0.9089, 1.404, 1.329), (1.091, 1.404, 1.329), (1.091, 1.404, 0.4891), (-0.9089, 1.404, 0.4891), (-0.9089, 0.667, -1.63), (1.091, 0.667, 0.3705), (-0.9089, 0.667, -3.092), (0.6304, 0.8279, 1.743), (0.7131, 0.7992, 2.662), (1.091, 0.667, 1.329), (1.091, 0.667, 0.4891), (-0.9089, 0.667, 0.3705), (1.091, 0.667, -1.63), (1.091, 0.667, -3.092), (-0.4483, 0.8279, 1.743), (-0.5309, 0.7992, 2.662), (-0.9089, 0.667, 1.329), (-0.9089, 0.667, 0.4891), (-2.252, 1.404, 1.019), (-2.252, 1.404, 0.1799), (-2.252, 0.667, 1.019), (-2.252, 0.667, 0.1799), (-3.381, 1.404, 1.019), (-3.381, 1.404, 0.1799), (-3.381, 0.667, 1.019), (-3.381, 0.667, 0.1799), (2.535, 1.113, 1.066), (2.535, 1.113, 0.2267), (2.535, 0.3762, 1.066), (2.535, 0.3762, 0.2267), (3.89, 0.5657, 1.129), (4.09, 0.4592, 0.3201), (3.23, 0.2639, 1.005), (3.429, 0.1574, 0.1967), (-0.8685, 0.03748, -0.78), (-0.8685, 1.957, -0.78), (1.051, 1.957, -0.78), (1.051, 0.03748, -0.78), (1.091, 1.404, -0.8147), (-0.9089, 1.404, -0.8147), (-0.9089, 0.667, -0.8147), (1.091, 0.667, -0.8147), (-0.8685, 1.957, -1.084), (1.051, 1.957, -1.084), (1.051, 0.03748, -1.084), (1.091, 1.404, -1.131), (-0.9089, 1.404, -1.131), (-0.9089, 0.667, -1.131), (1.091, 0.667, -1.131), (-0.8685, 0.03748, -1.084), (0.09107, 2.08, -1.77), (0.09107, 2.08, 0.3982), (0.09107, -0.08741, -1.77), (0.09107, -0.08741, 0.3982), (0.09107, 2.08, -2.996), (0.09107, -0.08741, -2.996), (0.09107, 1.591, 1.886), (0.09107, 0.4215, 1.886), (0.09107, 1.679, 3.135), (0.09107, 0.3303, 3.135), (0.09107, 2.08, 1.437), (0.09107, -0.08741, 1.437), (0.09107, -0.08741, 0.5268), (0.09107, 2.08, 0.5268), (0.09107, 1.279, 3.135), (-1.454, 2.532, -2.686), (0.09107, 0.7821, 3.135), (-1.454, -0.5569, -2.686), (0.09107, -0.08741, -0.8865), (0.09107, 2.08, -0.8865), (0.09107, 2.08, -1.23), (0.09107, -0.08741, -1.23), (-1.061, -0.158, -1.61), (-1.061, 2.146, -1.61), (1.243, -0.158, -1.61), (1.243, 2.146, -1.61), (-1.11, 1.482, -1.68), (1.292, 1.482, -1.68), (-1.11, 0.5977, -1.68), (1.292, 0.5977, -1.68), (-1.061, 2.146, -1.036), (1.243, 2.146, -1.036), (1.243, -0.158, -1.036), (1.292, 1.482, -1.081), (-1.11, 1.482, -1.081), (-1.11, 0.5977, -1.081), (1.292, 0.5977, -1.081), (-1.061, -0.158, -1.036), (0.09107, 2.295, -1.824), (0.09107, -0.3083, -1.824), (0.09107, 2.295, -1.175), (0.09107, -0.3083, -1.175), (-0.9432, -0.03841, 0.4015), (-0.9432, 2.03, 0.4015), (1.125, -0.03841, 0.4015), (1.125, 2.03, 0.4015), (-0.9868, 1.434, 0.4166), (1.169, 1.434, 0.4166), (1.169, 0.6401, 0.4166), (-0.9868, 0.6401, 0.4166), (-0.9432, -0.03841, -0.8243), (-0.9432, 2.03, -0.8243), (1.125, 2.03, -0.8243), (1.125, -0.03841, -0.8243), (1.169, 1.434, -0.8609), (-0.9868, 1.434, -0.8609), (-0.9868, 0.6401, -0.8609), (1.169, 0.6401, -0.8609), (0.09107, 2.164, 0.4482), (0.09107, -0.1731, 0.4482), (0.09107, -0.1731, -0.9365), (0.09107, 2.164, -0.9365), (0.6086, 0.488, 1.806), (-0.4264, 0.488, 1.806), (-0.4264, 1.523, 1.806), (0.6086, 1.523, 1.806), (-0.4483, 1.225, 1.881), (0.6304, 1.225, 1.881), (0.6304, 0.8279, 1.881), (-0.4483, 0.8279, 1.881), (0.09107, 1.591, 2.035), (0.09107, 0.4215, 2.035), (0.6879, 0.4073, 1.967), (-0.5058, 1.601, 1.967), (-0.5309, 1.257, 2.048), (0.7131, 1.257, 2.048), (0.7131, 0.7992, 2.048), (-0.5309, 0.7992, 2.048), (0.09107, 1.679, 2.217), (0.09107, 0.3303, 2.217), (-0.5058, 0.4073, 1.967), (0.6879, 1.601, 1.967), (-0.8685, 0.03748, -3.766), (-0.8685, 1.957, -3.766), (1.051, 0.03748, -3.766), (1.051, 1.957, -3.766), (-0.9089, 1.404, -3.893), (1.091, 1.404, -3.893), (-0.9089, 0.667, -3.893), (1.091, 0.667, -3.893), (0.09107, 2.08, -3.797), (0.09107, -0.08741, -3.797), (0.09107, 1.437, -3.797), (0.09107, 0.6389, -3.797), (1.636, -0.5569, -2.686), (1.636, 2.532, -2.686), (-1.519, 1.643, -2.89), (1.701, 1.643, -2.89), (-1.519, 0.4565, -2.89), (1.701, 0.4565, -2.89), (0.09107, 2.732, -2.736), (0.09107, -0.758, -2.736), (-1.454, -0.5569, -3.976), (-1.454, 2.532, -3.976), (1.636, -0.5569, -3.976), (1.636, 2.532, -3.976), (-1.467, 1.62, -3.998), (1.752, 1.62, -3.998), (-1.467, 0.4336, -3.998), (1.752, 0.4336, -3.998), (0.1425, 2.709, -3.844), (0.09107, -0.758, -4.026)], [], [(43, 5, 132, 136), (79, 76, 142, 145), (31, 43, 136, 135), (73, 77, 143, 139), (90, 0, 8, 93), (39, 20, 15, 35), (9, 92, 188, 103), (88, 6, 11, 92), (28, 2, 9, 32), (50, 4, 10, 51), (167, 160, 18, 97), (54, 22, 12, 52), (99, 21, 14, 95), (98, 23, 13, 94), (104, 53, 16, 97), (166, 161, 17, 96), (163, 169, 19, 37), (165, 168, 16, 53), (101, 25, 23, 98), (100, 24, 21, 99), (55, 27, 22, 54), (40, 26, 20, 39), (31, 7, 26, 40), (49, 1, 27, 55), (91, 5, 24, 100), (89, 3, 25, 101), (3, 29, 41, 25), (43, 31, 40, 48), (40, 39, 64, 65), (25, 41, 38, 23), (161, 162, 36, 17), (164, 163, 37, 46), (96, 17, 36, 102), (23, 38, 34, 13), (6, 30, 33, 11), (42, 28, 32, 44), (173, 178, 198, 193), (47, 39, 35, 45), (74, 107, 149, 140), (107, 73, 139, 149), (1, 49, 137, 130), (21, 47, 45, 14), (0, 42, 44, 8), (160, 164, 46, 18), (24, 48, 47, 21), (5, 43, 48, 24), (29, 49, 55, 41), (38, 41, 57, 56), (162, 165, 53, 36), (102, 36, 53, 104), (38, 54, 52, 34), (30, 50, 51, 33), (33, 51, 187, 185), (89, 7, 133, 146), (59, 58, 62, 63), (41, 55, 59, 57), (55, 54, 58, 59), (54, 38, 56, 58), (61, 63, 62, 60), (57, 59, 63, 61), (56, 57, 61, 60), (58, 56, 60, 62), (67, 65, 69, 71), (48, 40, 65, 67), (47, 48, 67, 66), (39, 47, 66, 64), (71, 69, 68, 70), (65, 64, 68, 69), (66, 67, 71, 70), (64, 66, 70, 68), (83, 76, 79, 86), (87, 72, 78, 85), (85, 78, 77, 84), (81, 74, 76, 83), (109, 106, 72, 87), (86, 79, 75, 82), (108, 107, 74, 81), (84, 77, 73, 80), (81, 83, 121, 119), (109, 87, 125, 129), (88, 2, 111, 126), (0, 90, 127, 110), (86, 82, 120, 124), (90, 4, 112, 127), (108, 81, 119, 128), (50, 30, 115, 117), (6, 88, 126, 113), (84, 80, 118, 122), (80, 73, 107, 108), (82, 75, 106, 109), (175, 173, 193, 195), (37, 102, 104, 46), (8, 44, 186, 105), (19, 96, 102, 37), (7, 89, 101, 26), (1, 91, 100, 27), (27, 100, 99, 22), (26, 101, 98, 20), (169, 166, 96, 19), (46, 104, 97, 18), (20, 98, 94, 15), (22, 99, 95, 12), (168, 167, 97, 16), (2, 88, 92, 9), (32, 9, 103, 184), (4, 90, 93, 10), (75, 79, 145, 141), (106, 75, 141, 148), (114, 122, 118, 111), (126, 128, 119, 113), (117, 124, 120, 112), (127, 129, 125, 110), (113, 119, 121, 115), (116, 123, 122, 114), (110, 125, 123, 116), (115, 121, 124, 117), (112, 120, 129, 127), (111, 118, 128, 126), (28, 42, 116, 114), (85, 84, 122, 123), (4, 50, 117, 112), (80, 108, 128, 118), (30, 6, 113, 115), (87, 85, 123, 125), (42, 0, 110, 116), (2, 28, 114, 111), (82, 109, 129, 120), (83, 86, 124, 121), (143, 134, 131, 139), (149, 146, 133, 140), (145, 136, 132, 141), (148, 147, 130, 138), (140, 133, 135, 142), (144, 137, 134, 143), (138, 130, 137, 144), (142, 135, 136, 145), (141, 132, 147, 148), (139, 131, 146, 149), (78, 72, 138, 144), (49, 29, 134, 137), (29, 3, 131, 134), (77, 78, 144, 143), (3, 89, 146, 131), (76, 74, 140, 142), (7, 31, 135, 133), (91, 1, 130, 147), (72, 106, 148, 138), (5, 91, 147, 132), (12, 95, 159, 151), (15, 94, 158, 153), (34, 52, 157, 154), (14, 45, 156, 150), (45, 35, 155, 156), (13, 34, 154, 152), (52, 12, 151, 157), (35, 15, 153, 155), (94, 13, 152, 158), (95, 14, 150, 159), (151, 159, 167, 168), (153, 158, 166, 169), (154, 157, 165, 162), (150, 156, 164, 160), (156, 155, 163, 164), (152, 154, 162, 161), (157, 151, 168, 165), (155, 153, 169, 163), (158, 152, 161, 166), (159, 150, 160, 167), (181, 177, 172, 179), (178, 173, 175, 180), (180, 175, 177, 181), (174, 180, 181, 176), (171, 178, 180, 174), (176, 181, 179, 170), (178, 171, 191, 198), (172, 177, 197, 192), (176, 170, 190, 196), (174, 176, 196, 194), (103, 188, 198, 191), (185, 187, 197, 195), (188, 183, 193, 198), (105, 186, 196, 190), (184, 103, 191, 194), (182, 189, 199, 192), (189, 105, 190, 199), (183, 185, 195, 193), (186, 184, 194, 196), (187, 182, 192, 197), (92, 11, 183, 188), (179, 172, 192, 199), (170, 179, 199, 190), (11, 33, 185, 183), (93, 8, 105, 189), (171, 174, 194, 191), (51, 10, 182, 187), (10, 93, 189, 182), (177, 175, 195, 197), (44, 32, 184, 186)])
_uv = me_cube_001.uv_layers.new(name='UVMap')
_uv.uv.foreach_set('vector', [0.625, 0.6662, 0.625, 0.75, 0.6308, 0.7403, 0.6308, 0.6696, 0.4768, 0.6662, 0.4768, 0.5741, 0.4711, 0.5703, 0.4711, 0.6696, 0.625, 0.5741, 0.625, 0.6662, 0.6308, 0.6696, 0.6308, 0.5703, 0.4768, 0.25, 0.4768, 0.1759, 0.4711, 0.1797, 0.4711, 0.2596, 0.375, 0.875, 0.375, 1.0, 0.375, 1.0, 0.375, 0.875, 0.625, 0.5741, 0.625, 0.5, 0.625, 0.5, 0.625, 0.5741, 0.375, 0.25, 0.375, 0.375, 0.375, 0.375, 0.375, 0.1845, 0.375, 0.375, 0.375, 0.5, 0.375, 0.5, 0.375, 0.375, 0.375, 0.1759, 0.375, 0.25, 0.375, 0.25, 0.375, 0.1759, 0.375, 0.6662, 0.375, 0.75, 0.375, 0.75, 0.375, 0.6662, 0.625, 0.875, 0.625, 0.75, 0.625, 0.75, 0.625, 0.875, 0.625, 0.08376, 0.625, 0.0, 0.625, 0.0, 0.625, 0.08376, 0.625, 0.875, 0.625, 0.75, 0.625, 0.75, 0.625, 0.875, 0.625, 0.375, 0.625, 0.25, 0.625, 0.25, 0.625, 0.375, 0.75, 0.6662, 0.875, 0.6662, 0.875, 0.75, 0.75, 0.75, 0.625, 0.375, 0.625, 0.25, 0.625, 0.25, 0.625, 0.375, 0.625, 0.5741, 0.625, 0.5, 0.625, 0.5, 0.625, 0.5741, 0.625, 0.08376, 0.625, 0.0, 0.625, 0.0, 0.625, 0.08376, 0.625, 0.375, 0.625, 0.25, 0.625, 0.25, 0.625, 0.375, 0.625, 0.875, 0.625, 0.75, 0.625, 0.75, 0.625, 0.875, 0.625, 0.08376, 0.625, 0.0, 0.625, 0.0, 0.625, 0.08376, 0.625, 0.5741, 0.625, 0.5, 0.625, 0.5, 0.625, 0.5741, 0.625, 0.5741, 0.625, 0.5, 0.625, 0.5, 0.625, 0.5741, 0.625, 0.08376, 0.625, 0.0, 0.625, 0.0, 0.625, 0.08376, 0.625, 0.875, 0.625, 0.75, 0.625, 0.75, 0.625, 0.875, 0.625, 0.375, 0.625, 0.25, 0.625, 0.25, 0.625, 0.375, 0.625, 0.25, 0.625, 0.1759, 0.625, 0.1759, 0.625, 0.25, 0.625, 0.6662, 0.625, 0.5741, 0.625, 0.5741, 0.625, 0.6662, 0.625, 0.5741, 0.625, 0.5741, 0.625, 0.5741, 0.625, 0.5741, 0.625, 0.25, 0.625, 0.1759, 0.625, 0.1759, 0.625, 0.25, 0.625, 0.25, 0.625, 0.1759, 0.625, 0.1759, 0.625, 0.25, 0.625, 0.6662, 0.625, 0.5741, 0.625, 0.5741, 0.625, 0.6662, 0.75, 0.5, 0.875, 0.5, 0.875, 0.5741, 0.75, 0.5741, 0.625, 0.25, 0.625, 0.1759, 0.625, 0.1759, 0.625, 0.25, 0.375, 0.5, 0.375, 0.5741, 0.375, 0.5741, 0.375, 0.5, 0.375, 0.08376, 0.375, 0.1759, 0.375, 0.1759, 0.375, 0.08376, 0.375, 0.5, 0.25, 0.5, 0.25, 0.4225, 0.375, 0.4289, 0.625, 0.6662, 0.625, 0.5741, 0.625, 0.5741, 0.625, 0.6662, 0.4768, 0.5, 0.4768, 0.375, 0.4711, 0.375, 0.4711, 0.4904, 0.4768, 0.375, 0.4768, 0.25, 0.4711, 0.2596, 0.4711, 0.375, 0.625, 0.0, 0.625, 0.08376, 0.6308, 0.0804, 0.6308, -0.009886, 0.625, 0.75, 0.625, 0.6662, 0.625, 0.6662, 0.625, 0.75, 0.375, 0.0, 0.375, 0.08376, 0.375, 0.08376, 0.375, 0.0, 0.625, 0.75, 0.625, 0.6662, 0.625, 0.6662, 0.625, 0.75, 0.625, 0.75, 0.625, 0.6662, 0.625, 0.6662, 0.625, 0.75, 0.625, 0.75, 0.625, 0.6662, 0.625, 0.6662, 0.625, 0.75, 0.625, 0.1759, 0.625, 0.08376, 0.625, 0.08376, 0.625, 0.1759, 0.625, 0.1759, 0.625, 0.1759, 0.625, 0.1759, 0.625, 0.1759, 0.625, 0.1759, 0.625, 0.08376, 0.625, 0.08376, 0.625, 0.1759, 0.75, 0.5741, 0.875, 0.5741, 0.875, 0.6662, 0.75, 0.6662, 0.625, 0.1759, 0.625, 0.08376, 0.625, 0.08376, 0.625, 0.1759, 0.375, 0.5741, 0.375, 0.6662, 0.375, 0.6662, 0.375, 0.5741, 0.375, 0.5741, 0.375, 0.6662, 0.375, 0.6889, 0.375, 0.5482, 0.625, 0.375, 0.625, 0.5, 0.6308, 0.4904, 0.6308, 0.375, 0.625, 0.08376, 0.625, 0.08376, 0.625, 0.08376, 0.625, 0.08376, 0.625, 0.1759, 0.625, 0.08376, 0.625, 0.08376, 0.625, 0.1759, 0.625, 0.08376, 0.625, 0.08376, 0.625, 0.08376, 0.625, 0.08376, 0.625, 0.08376, 0.625, 0.1759, 0.625, 0.1759, 0.625, 0.08376, 0.625, 0.1759, 0.625, 0.08376, 0.625, 0.08376, 0.625, 0.1759, 0.625, 0.1759, 0.625, 0.08376, 0.625, 0.08376, 0.625, 0.1759, 0.625, 0.1759, 0.625, 0.1759, 0.625, 0.1759, 0.625, 0.1759, 0.625, 0.08376, 0.625, 0.1759, 0.625, 0.1759, 0.625, 0.08376, 0.625, 0.6662, 0.625, 0.5741, 0.625, 0.5741, 0.625, 0.6662, 0.625, 0.6662, 0.625, 0.5741, 0.625, 0.5741, 0.625, 0.6662, 0.625, 0.6662, 0.625, 0.6662, 0.625, 0.6662, 0.625, 0.6662, 0.625, 0.5741, 0.625, 0.6662, 0.625, 0.6662, 0.625, 0.5741, 0.625, 0.6662, 0.625, 0.5741, 0.625, 0.5741, 0.625, 0.6662, 0.625, 0.5741, 0.625, 0.5741, 0.625, 0.5741, 0.625, 0.5741, 0.625, 0.6662, 0.625, 0.6662, 0.625, 0.6662, 0.625, 0.6662, 0.625, 0.5741, 0.625, 0.6662, 0.625, 0.6662, 0.625, 0.5741, 0.4373, 0.5741, 0.4768, 0.5741, 0.4768, 0.6662, 0.4373, 0.6662, 0.4373, 0.0, 0.4768, 0.0, 0.4768, 0.08376, 0.4373, 0.08376, 0.4373, 0.08376, 0.4768, 0.08376, 0.4768, 0.1759, 0.4373, 0.1759, 0.4373, 0.5, 0.4768, 0.5, 0.4768, 0.5741, 0.4373, 0.5741, 0.4373, 0.875, 0.4768, 0.875, 0.4768, 1.0, 0.4373, 1.0, 0.4373, 0.6662, 0.4768, 0.6662, 0.4768, 0.75, 0.4373, 0.75, 0.4373, 0.375, 0.4768, 0.375, 0.4768, 0.5, 0.4373, 0.5, 0.4373, 0.1759, 0.4768, 0.1759, 0.4768, 0.25, 0.4373, 0.25, 0.4373, 0.5, 0.4373, 0.5741, 0.4435, 0.5643, 0.4435, 0.4753, 0.4373, 0.875, 0.4373, 1.0, 0.4435, 1.025, 0.4435, 0.875, 0.375, 0.375, 0.375, 0.25, 0.3688, 0.2747, 0.3688, 0.375, 0.375, 1.0, 0.375, 0.875, 0.3688, 0.875, 0.3688, 1.025, 0.4373, 0.6662, 0.4373, 0.75, 0.4435, 0.7249, 0.4435, 0.6749, 0.375, 0.875, 0.375, 0.75, 0.3688, 0.7249, 0.3688, 0.875, 0.4373, 0.375, 0.4373, 0.5, 0.4435, 0.4753, 0.4435, 0.375, 0.375, 0.6662, 0.375, 0.5741, 0.3688, 0.5643, 0.3688, 0.6749, 0.375, 0.5, 0.375, 0.375, 0.3688, 0.375, 0.3688, 0.4753, 0.4373, 0.1759, 0.4373, 0.25, 0.4435, 0.2747, 0.4435, 0.1857, 0.4373, 0.25, 0.4768, 0.25, 0.4768, 0.375, 0.4373, 0.375, 0.4373, 0.75, 0.4768, 0.75, 0.4768, 0.875, 0.4373, 0.875, 0.375, 0.5741, 0.375, 0.5, 0.375, 0.4289, 0.375, 0.5482, 0.625, 0.5741, 0.75, 0.5741, 0.75, 0.6662, 0.625, 0.6662, 0.375, 0.0, 0.375, 0.08376, 0.375, 0.06106, 0.375, -0.07378, 0.625, 0.5, 0.75, 0.5, 0.75, 0.5741, 0.625, 0.5741, 0.625, 0.5, 0.625, 0.375, 0.625, 0.375, 0.625, 0.5, 0.625, 1.0, 0.625, 0.875, 0.625, 0.875, 0.625, 1.0, 0.625, 1.0, 0.625, 0.875, 0.625, 0.875, 0.625, 1.0, 0.625, 0.5, 0.625, 0.375, 0.625, 0.375, 0.625, 0.5, 0.625, 0.5, 0.625, 0.375, 0.625, 0.375, 0.625, 0.5, 0.625, 0.6662, 0.75, 0.6662, 0.75, 0.75, 0.625, 0.75, 0.625, 0.5, 0.625, 0.375, 0.625, 0.375, 0.625, 0.5, 0.625, 1.0, 0.625, 0.875, 0.625, 0.875, 0.625, 1.0, 0.625, 1.0, 0.625, 0.875, 0.625, 0.875, 0.625, 1.0, 0.375, 0.25, 0.375, 0.375, 0.375, 0.375, 0.375, 0.25, 0.375, 0.1759, 0.375, 0.25, 0.375, 0.1845, 0.375, 0.2018, 0.375, 0.75, 0.375, 0.875, 0.375, 0.875, 0.375, 0.75, 0.4768, 0.75, 0.4768, 0.6662, 0.4711, 0.6696, 0.4711, 0.7403, 0.4768, 0.875, 0.4768, 0.75, 0.4711, 0.7403, 0.4711, 0.875, 0.3688, 0.1857, 0.4435, 0.1857, 0.4435, 0.2747, 0.3688, 0.2747, 0.3688, 0.375, 0.4435, 0.375, 0.4435, 0.4753, 0.3688, 0.4753, 0.3688, 0.6749, 0.4435, 0.6749, 0.4435, 0.7249, 0.3688, 0.7249, 0.3688, 0.875, 0.4435, 0.875, 0.4435, 1.025, 0.3688, 1.025, 0.3688, 0.4753, 0.4435, 0.4753, 0.4435, 0.5643, 0.3688, 0.5643, 0.3688, 0.0751, 0.4435, 0.0751, 0.4435, 0.1857, 0.3688, 0.1857, 0.3688, -0.02547, 0.4435, -0.02547, 0.4435, 0.0751, 0.3688, 0.0751, 0.3688, 0.5643, 0.4435, 0.5643, 0.4435, 0.6749, 0.3688, 0.6749, 0.3688, 0.7249, 0.4435, 0.7249, 0.4435, 0.875, 0.3688, 0.875, 0.3688, 0.2747, 0.4435, 0.2747, 0.4435, 0.375, 0.3688, 0.375, 0.375, 0.1759, 0.375, 0.08376, 0.3688, 0.0751, 0.3688, 0.1857, 0.4373, 0.08376, 0.4373, 0.1759, 0.4435, 0.1857, 0.4435, 0.0751, 0.375, 0.75, 0.375, 0.6662, 0.3688, 0.6749, 0.3688, 0.7249, 0.4373, 0.25, 0.4373, 0.375, 0.4435, 0.375, 0.4435, 0.2747, 0.375, 0.5741, 0.375, 0.5, 0.3688, 0.4753, 0.3688, 0.5643, 0.4373, 0.0, 0.4373, 0.08376, 0.4435, 0.0751, 0.4435, -0.02547, 0.375, 0.08376, 0.375, 0.0, 0.3688, -0.02547, 0.3688, 0.0751, 0.375, 0.25, 0.375, 0.1759, 0.3688, 0.1857, 0.3688, 0.2747, 0.4373, 0.75, 0.4373, 0.875, 0.4435, 0.875, 0.4435, 0.7249, 0.4373, 0.5741, 0.4373, 0.6662, 0.4435, 0.6749, 0.4435, 0.5643, 0.4711, 0.1797, 0.6308, 0.1797, 0.6308, 0.2596, 0.4711, 0.2596, 0.4711, 0.375, 0.6308, 0.375, 0.6308, 0.4904, 0.4711, 0.4904, 0.4711, 0.6696, 0.6308, 0.6696, 0.6308, 0.7403, 0.4711, 0.7403, 0.4711, 0.875, 0.6308, 0.875, 0.6308, 1.01, 0.4711, 1.01, 0.4711, 0.4904, 0.6308, 0.4904, 0.6308, 0.5703, 0.4711, 0.5703, 0.4711, 0.0804, 0.6308, 0.0804, 0.6308, 0.1797, 0.4711, 0.1797, 0.4711, -0.009886, 0.6308, -0.009886, 0.6308, 0.0804, 0.4711, 0.0804, 0.4711, 0.5703, 0.6308, 0.5703, 0.6308, 0.6696, 0.4711, 0.6696, 0.4711, 0.7403, 0.6308, 0.7403, 0.6308, 0.875, 0.4711, 0.875, 0.4711, 0.2596, 0.6308, 0.2596, 0.6308, 0.375, 0.4711, 0.375, 0.4768, 0.08376, 0.4768, 0.0, 0.4711, -0.009886, 0.4711, 0.0804, 0.625, 0.08376, 0.625, 0.1759, 0.6308, 0.1797, 0.6308, 0.0804, 0.625, 0.1759, 0.625, 0.25, 0.6308, 0.2596, 0.6308, 0.1797, 0.4768, 0.1759, 0.4768, 0.08376, 0.4711, 0.0804, 0.4711, 0.1797, 0.625, 0.25, 0.625, 0.375, 0.6308, 0.375, 0.6308, 0.2596, 0.4768, 0.5741, 0.4768, 0.5, 0.4711, 0.4904, 0.4711, 0.5703, 0.625, 0.5, 0.625, 0.5741, 0.6308, 0.5703, 0.6308, 0.4904, 0.625, 0.875, 0.625, 1.0, 0.6308, 1.01, 0.6308, 0.875, 0.4768, 1.0, 0.4768, 0.875, 0.4711, 0.875, 0.4711, 1.01, 0.625, 0.75, 0.625, 0.875, 0.6308, 0.875, 0.6308, 0.7403, 0.625, 1.0, 0.625, 0.875, 0.625, 0.875, 0.625, 1.0, 0.625, 0.5, 0.625, 0.375, 0.625, 0.375, 0.625, 0.5, 0.625, 0.1759, 0.625, 0.08376, 0.625, 0.08376, 0.625, 0.1759, 0.625, 0.75, 0.625, 0.6662, 0.625, 0.6662, 0.625, 0.75, 0.625, 0.6662, 0.625, 0.5741, 0.625, 0.5741, 0.625, 0.6662, 0.625, 0.25, 0.625, 0.1759, 0.625, 0.1759, 0.625, 0.25, 0.625, 0.08376, 0.625, 0.0, 0.625, 0.0, 0.625, 0.08376, 0.625, 0.5741, 0.625, 0.5, 0.625, 0.5, 0.625, 0.5741, 0.625, 0.375, 0.625, 0.25, 0.625, 0.25, 0.625, 0.375, 0.625, 0.875, 0.625, 0.75, 0.625, 0.75, 0.625, 0.875, 0.625, 1.0, 0.625, 0.875, 0.625, 0.875, 0.625, 1.0, 0.625, 0.5, 0.625, 0.375, 0.625, 0.375, 0.625, 0.5, 0.625, 0.1759, 0.625, 0.08376, 0.625, 0.08376, 0.625, 0.1759, 0.625, 0.75, 0.625, 0.6662, 0.625, 0.6662, 0.625, 0.75, 0.625, 0.6662, 0.625, 0.5741, 0.625, 0.5741, 0.625, 0.6662, 0.625, 0.25, 0.625, 0.1759, 0.625, 0.1759, 0.625, 0.25, 0.625, 0.08376, 0.625, 0.0, 0.625, 0.0, 0.625, 0.08376, 0.625, 0.5741, 0.625, 0.5, 0.625, 0.5, 0.625, 0.5741, 0.625, 0.375, 0.625, 0.25, 0.625, 0.25, 0.625, 0.375, 0.625, 0.875, 0.625, 0.75, 0.625, 0.75, 0.625, 0.875, 0.25, 0.6662, 0.375, 0.6662, 0.375, 0.75, 0.25, 0.75, 0.25, 0.5, 0.375, 0.5, 0.375, 0.5741, 0.25, 0.5741, 0.25, 0.5741, 0.375, 0.5741, 0.375, 0.6662, 0.25, 0.6662, 0.125, 0.5741, 0.25, 0.5741, 0.25, 0.6662, 0.125, 0.6662, 0.125, 0.5, 0.25, 0.5, 0.25, 0.5741, 0.125, 0.5741, 0.125, 0.6662, 0.25, 0.6662, 0.25, 0.75, 0.125, 0.75, 0.25, 0.5, 0.125, 0.5, 0.04682, 0.4255, 0.25, 0.4225, 0.375, 0.75, 0.375, 0.6662, 0.375, 0.6889, 0.375, 0.685, 0.125, 0.6662, 0.125, 0.75, 0.04709, 0.8266, 0.04515, 0.694, 0.125, 0.5741, 0.125, 0.6662, 0.04515, 0.694, 0.04496, 0.5427, 0.375, 0.1845, 0.375, 0.375, 0.375, 0.375, 0.375, 0.3211, 0.375, 0.5482, 0.375, 0.6889, 0.375, 0.6889, 0.375, 0.5482, 0.375, 0.375, 0.375, 0.5655, 0.375, 0.4289, 0.375, 0.375, 0.375, -0.07378, 0.375, 0.06106, 0.375, 0.06106, 0.375, -0.07378, 0.375, 0.2018, 0.375, 0.1845, 0.375, 0.3211, 0.375, 0.2018, 0.375, 0.685, 0.375, 0.875, 0.375, 0.875, 0.375, 0.685, 0.375, 0.875, 0.375, 1.065, 0.375, 1.065, 0.375, 0.875, 0.375, 0.5655, 0.375, 0.5482, 0.375, 0.5482, 0.375, 0.4289, 0.375, 0.06106, 0.375, 0.2018, 0.375, 0.2018, 0.375, 0.06106, 0.375, 0.6889, 0.375, 0.685, 0.375, 0.685, 0.375, 0.6889, 0.375, 0.375, 0.375, 0.5, 0.375, 0.5655, 0.375, 0.375, 0.25, 0.75, 0.375, 0.75, 0.375, 0.685, 0.25, 0.8303, 0.125, 0.75, 0.25, 0.75, 0.25, 0.8303, 0.04709, 0.8266, 0.375, 0.5, 0.375, 0.5741, 0.375, 0.5482, 0.375, 0.5655, 0.375, 0.875, 0.375, 1.0, 0.375, 1.065, 0.375, 0.875, 0.125, 0.5, 0.125, 0.5741, 0.04496, 0.5427, 0.04682, 0.4255, 0.375, 0.6662, 0.375, 0.75, 0.375, 0.685, 0.375, 0.6889, 0.375, 0.75, 0.375, 0.875, 0.375, 0.875, 0.375, 0.685, 0.375, 0.6662, 0.375, 0.5741, 0.375, 0.5482, 0.375, 0.6889, 0.375, 0.08376, 0.375, 0.1759, 0.375, 0.2018, 0.375, 0.06106])
me_cube_001.update()

# ---- objects
ob_cylinder = bpy.data.objects.new('Cylinder', me_cylinder)
ob_cube = bpy.data.objects.new('Cube', me_cube_001)

# ---- transforms, parenting, visibility, modifiers, constraints
ob_cylinder.location = (0.0, 1.044, 0.0)
ob_cube.location = (0.07002, 0.8687, 0.09801)
ob_cube.rotation_euler = (0.0, -0.0, 0.4659)
ob_cube.scale = (0.235, 0.235, 0.235)

# ---- collection membership
col_collection.objects.link(ob_cylinder)
col_collection.objects.link(ob_cube)

# ---- scene / render settings (as saved in the file)
scene.frame_start = 1; scene.frame_end = 250; scene.frame_set(1)
scene.render.engine = 'BLENDER_EEVEE_NEXT'
scene.cycles.sampling_pattern = 'TABULATED_SOBOL'
scene.cycles.use_light_tree = False
scene.view_settings.view_transform = 'Filmic'
bpy.context.view_layer.update()

# ---- added for rendering (the .blend has no active camera and no usable light): camera, sun
cam_auto = bpy.data.cameras.new('AutoCamera')
cam_auto.lens = 50.0
cam_auto.sensor_width = 36.0
cam_auto.clip_end = 1000.0
ob_auto_camera = bpy.data.objects.new('AutoCamera', cam_auto)
scene.collection.objects.link(ob_auto_camera)
ob_auto_camera.location = (5.42766, -5.5149, 5.28801)
ob_auto_camera.rotation_euler = (1.09748, -7.21219e-08, 0.694738)
scene.camera = ob_auto_camera
light_auto_sun = bpy.data.lights.new('AutoSun', 'SUN')
light_auto_sun.energy = 3.0
light_auto_sun.angle = 0.0523599
ob_auto_sun = bpy.data.objects.new('AutoSun', light_auto_sun)
scene.collection.objects.link(ob_auto_sun)
ob_auto_sun.rotation_euler = (0.872665, 0.174533, 0.523599)
bpy.context.view_layer.update()
